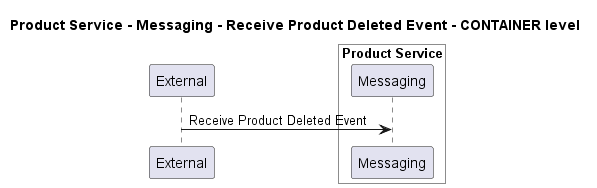

The diagram above was rendered by PlantUML. Its source (embedded in the PNG):
@startuml
!pragma layout smetana

title Product Service - Messaging - Receive Product Deleted Event - CONTAINER level

participant "External" as C4InterFlow.SoftwareSystems.ExternalSystem

box "Product Service" #White
    participant "Messaging" as ECommercePlatform.SoftwareSystems.ProductService.Containers.Messaging
end box


C4InterFlow.SoftwareSystems.ExternalSystem -> ECommercePlatform.SoftwareSystems.ProductService.Containers.Messaging : Receive Product Deleted Event


@enduml